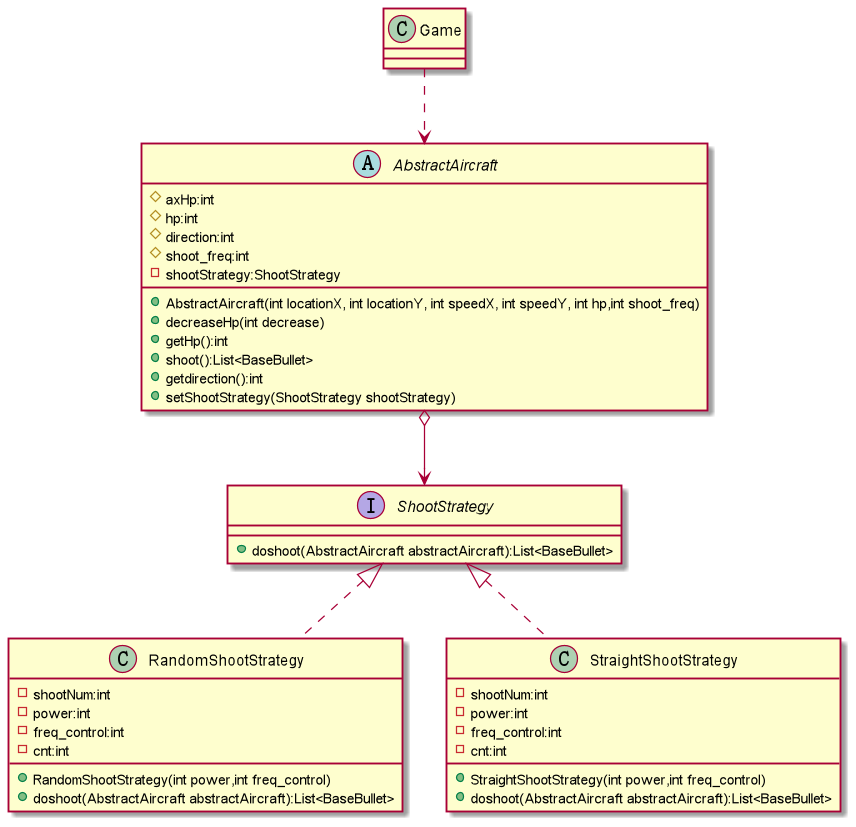

The diagram above was rendered by PlantUML. Its source (embedded in the PNG):
@startuml
'https://plantuml.com/class-diagram

abstract class AbstractAircraft
{
	# axHp:int
    # hp:int
    # direction:int
    # shoot_freq:int
    - shootStrategy:ShootStrategy
    + AbstractAircraft(int locationX, int locationY, int speedX, int speedY, int hp,int shoot_freq)
    + decreaseHp(int decrease)
    + getHp():int
    + shoot():List<BaseBullet>
    + getdirection():int
    + setShootStrategy(ShootStrategy shootStrategy)
 }


interface ShootStrategy
{
  +doshoot(AbstractAircraft abstractAircraft):List<BaseBullet>
}

class RandomShootStrategy
{
  -shootNum:int
  -power:int
  -freq_control:int
  -cnt:int
  +RandomShootStrategy(int power,int freq_control)
  +doshoot(AbstractAircraft abstractAircraft):List<BaseBullet>
}

class StraightShootStrategy
{
  -shootNum:int
  -power:int
  -freq_control:int
  -cnt:int
  +StraightShootStrategy(int power,int freq_control)
  +doshoot(AbstractAircraft abstractAircraft):List<BaseBullet>
}

class Game{
}

Game ..> AbstractAircraft
AbstractAircraft o-down-> ShootStrategy
StraightShootStrategy .up.|> ShootStrategy
RandomShootStrategy .up.|> ShootStrategy


@enduml